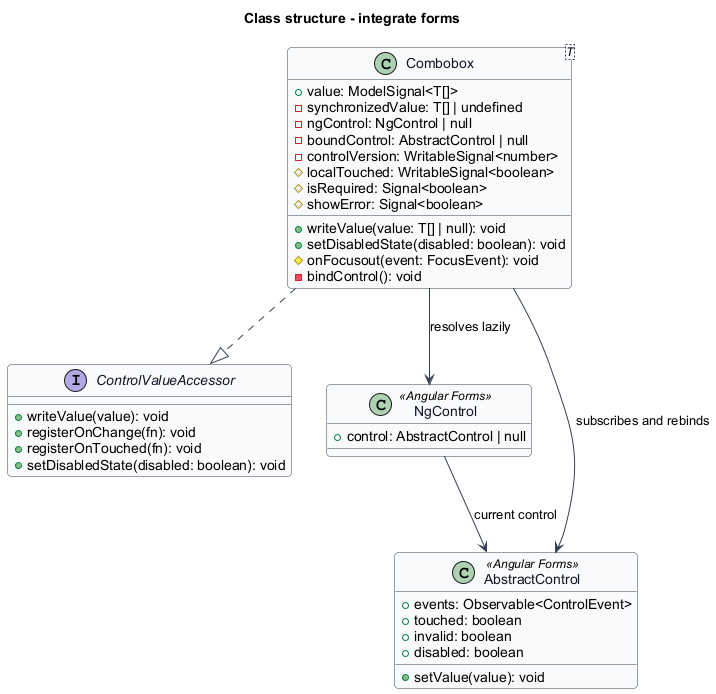

The diagram above was rendered by PlantUML. Its source (embedded in the PNG):
@startuml
skinparam backgroundColor #FFFFFF
skinparam shadowing false
skinparam roundcorner 8
skinparam defaultFontName Arial
skinparam ArrowColor #344054
skinparam class {
  BorderColor #344054
  FontColor #101828
  BackgroundColor #F9FAFB
}
title Class structure - integrate forms
interface ControlValueAccessor {
  +writeValue(value): void
  +registerOnChange(fn): void
  +registerOnTouched(fn): void
  +setDisabledState(disabled: boolean): void
}
class "Combobox<T>" as Combo {
  +value: ModelSignal<T[]>
  -synchronizedValue: T[] | undefined
  -ngControl: NgControl | null
  -boundControl: AbstractControl | null
  -controlVersion: WritableSignal<number>
  #localTouched: WritableSignal<boolean>
  #isRequired: Signal<boolean>
  #showError: Signal<boolean>
  +writeValue(value: T[] | null): void
  +setDisabledState(disabled: boolean): void
  #onFocusout(event: FocusEvent): void
  -bindControl(): void
}
class NgControl <<Angular Forms>> {
  +control: AbstractControl | null
}
class AbstractControl <<Angular Forms>> {
  +events: Observable<ControlEvent>
  +touched: boolean
  +invalid: boolean
  +disabled: boolean
  +setValue(value): void
}
Combo ..|> ControlValueAccessor
Combo --> NgControl : resolves lazily
NgControl --> AbstractControl : current control
Combo --> AbstractControl : subscribes and rebinds
@enduml